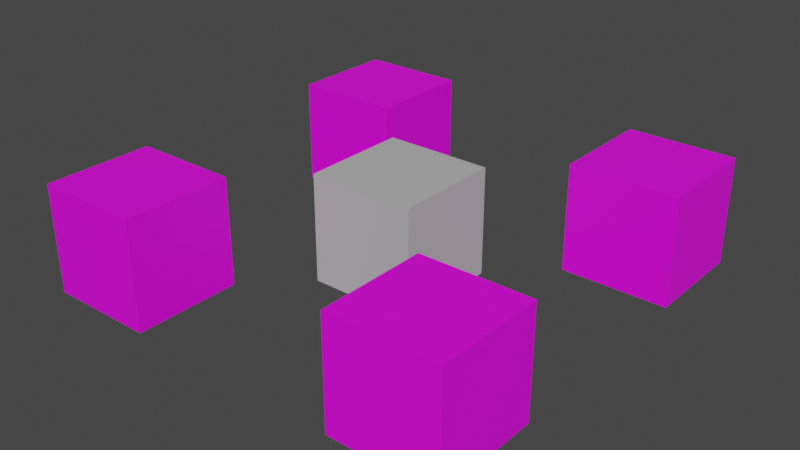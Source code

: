 # Source: instance_test.blend  (saved by Blender 2.81.16; exported with 4.5.12 LTS)
import bpy
from mathutils import Matrix  # noqa: F401  (used for matrix-valued properties, if any)

bpy.ops.wm.read_factory_settings(use_empty=True)
scene = bpy.context.scene
scene.name = 'Scene'

# ---- collections
col_collection = bpy.data.collections.new('Collection'); scene.collection.children.link(col_collection)

# ---- images (referenced by path relative to the original .blend; pixels are not part of the script)
import os
ASSET_DIR = os.environ.get("B2B_ASSET_DIR", "")  # directory of the original .blend (textures are referenced by path, not embedded)
HERE = os.path.dirname(os.path.abspath(__file__))  # packed textures are extracted next to this script under _unpacked/

def load_image(name, relpath, width, height, colorspace="sRGB"):
    """Load a texture the original file referenced (path relative to the .blend, or extracted next to this script)."""
    p = next((c for c in (os.path.join(HERE, relpath), os.path.join(ASSET_DIR, relpath)) if relpath and os.path.exists(c)), "")
    if p:
        img = bpy.data.images.load(p, check_existing=True)
        img.name = name
    else:  # same state as the original file: an image datablock whose file is absent (Cycles renders it pink)
        img = bpy.data.images.new(name, width, height)
        img.source = "FILE"
        img.filepath = "//" + (relpath or name)
    img.colorspace_settings.name = colorspace
    return img
img_texture_png = load_image('texture.png', 'diffuse.png', 1024, 1024, 'sRGB')

# ---- materials (node trees are filled in below, after node groups)
mat_material = bpy.data.materials.new('Material')
mat_material.alpha_threshold = 0.0
mat_material.use_transparent_shadow = False
mat_material.line_color = (0.0, 0.0, 0.0, 1.0)
mat_material_001 = bpy.data.materials.new('Material.001')
mat_material_001.alpha_threshold = 0.0
mat_material_001.use_transparent_shadow = False
mat_material_001.line_color = (0.0, 0.0, 0.0, 1.0)

# ---- material node trees
mat_material.use_nodes = True; mat_material.node_tree.nodes.clear()
_N = mat_material.node_tree.nodes; _L = mat_material.node_tree.links
n0 = _N.new('ShaderNodeOutputMaterial'); n0.name = 'Material Output'; n0.location = (300, 300)
n1 = _N.new('ShaderNodeBsdfPrincipled'); n1.name = 'Principled BSDF'; n1.location = (10, 300)
n1.distribution = 'GGX'
n1.subsurface_method = 'BURLEY'
n1.inputs[3].default_value = 1.45
n1.inputs[27].default_value = (0.0, 0.0, 0.0, 1.0)
n1.inputs[28].default_value = 1.0
n2 = _N.new('ShaderNodeTexImage'); n2.name = 'Image Texture'; n2.location = (-280, 280)
n2.image = img_texture_png
_L.new(n1.outputs[0], n0.inputs[0])
_L.new(n2.outputs[0], n1.inputs[0])
n0.is_active_output = True
mat_material_001.use_nodes = True; mat_material_001.node_tree.nodes.clear()
_N = mat_material_001.node_tree.nodes; _L = mat_material_001.node_tree.links
n0 = _N.new('ShaderNodeOutputMaterial'); n0.name = 'Material Output'; n0.location = (300, 300)
n1 = _N.new('ShaderNodeBsdfPrincipled'); n1.name = 'Principled BSDF'; n1.location = (10, 300)
n1.distribution = 'GGX'
n1.subsurface_method = 'BURLEY'
n1.inputs[3].default_value = 1.45
n1.inputs[27].default_value = (0.0, 0.0, 0.0, 1.0)
n1.inputs[28].default_value = 1.0
n2 = _N.new('ShaderNodeRGB'); n2.name = 'RGB'; n2.location = (-280, 280)
n2.outputs[0].default_value = (0.5, 0.5, 0.5, 1.0)
_L.new(n1.outputs[0], n0.inputs[0])
_L.new(n2.outputs[0], n1.inputs[0])
n0.is_active_output = True

# ---- world
world_world = bpy.data.worlds.new('World'); scene.world = world_world
world_world.use_nodes = True; world_world.node_tree.nodes.clear()
_N = world_world.node_tree.nodes; _L = world_world.node_tree.links
n0 = _N.new('ShaderNodeOutputWorld'); n0.name = 'World Output'; n0.location = (300, 300)
n1 = _N.new('ShaderNodeBackground'); n1.name = 'Background'; n1.location = (10, 300)
n1.inputs[0].default_value = (0.05088, 0.05088, 0.05088, 1.0)
_L.new(n1.outputs[0], n0.inputs[0])
n0.is_active_output = True
world_world.color = (0.05088, 0.05088, 0.05088)
world_world.use_sun_shadow = False
world_world.sun_shadow_jitter_overblur = 0.0

# ---- meshes
me_cube = bpy.data.meshes.new('Cube')
me_cube.from_pydata([(1.0, 1.0, 1.0), (1.0, 1.0, -1.0), (1.0, -1.0, 1.0), (1.0, -1.0, -1.0), (-1.0, 1.0, 1.0), (-1.0, 1.0, -1.0), (-1.0, -1.0, 1.0), (-1.0, -1.0, -1.0)], [], [(0, 4, 6, 2), (3, 2, 6, 7), (7, 6, 4, 5), (5, 1, 3, 7), (1, 0, 2, 3), (5, 4, 0, 1)])
_uv = me_cube.uv_layers.new(name='UVMap')
_uv.uv.foreach_set('vector', [0.25, 0.5, 0.5, 0.5, 0.5, 0.75, 0.25, 0.75, 0.0, 0.0, 1.0, 0.0, 1.0, 1.0, 0.0, 1.0, 0.0, 0.0, 1.0, 0.0, 1.0, 1.0, 0.0, 1.0, 0.0, 0.0, 1.0, 0.0, 1.0, 1.0, 0.0, 1.0, 0.0, 0.0, 1.0, 0.0, 1.0, 1.0, 0.0, 1.0, 0.0, 0.0, 1.0, 0.0, 1.0, 1.0, 0.0, 1.0])
me_cube.materials.append(mat_material)
me_cube.use_remesh_preserve_volume = False
me_cube.use_remesh_preserve_attributes = False
me_cube.use_mirror_vertex_groups = False
me_cube.update()
me_cube_003 = bpy.data.meshes.new('Cube.003')
me_cube_003.from_pydata([(1.0, 1.0, 1.0), (1.0, 1.0, -1.0), (1.0, -1.0, 1.0), (1.0, -1.0, -1.0), (-1.0, 1.0, 1.0), (-1.0, 1.0, -1.0), (-1.0, -1.0, 1.0), (-1.0, -1.0, -1.0)], [], [(0, 4, 6, 2), (3, 2, 6, 7), (7, 6, 4, 5), (5, 1, 3, 7), (1, 0, 2, 3), (5, 4, 0, 1)])
_uv = me_cube_003.uv_layers.new(name='UVMap')
_uv.uv.foreach_set('vector', [0.25, 0.5, 0.5, 0.5, 0.5, 0.75, 0.25, 0.75, 0.0, 0.0, 1.0, 0.0, 1.0, 1.0, 0.0, 1.0, 0.0, 0.0, 1.0, 0.0, 1.0, 1.0, 0.0, 1.0, 0.0, 0.0, 1.0, 0.0, 1.0, 1.0, 0.0, 1.0, 0.0, 0.0, 1.0, 0.0, 1.0, 1.0, 0.0, 1.0, 0.0, 0.0, 1.0, 0.0, 1.0, 1.0, 0.0, 1.0])
me_cube_003.materials.append(mat_material_001)
me_cube_003.use_remesh_preserve_volume = False
me_cube_003.use_remesh_preserve_attributes = False
me_cube_003.use_mirror_vertex_groups = False
me_cube_003.update()

# ---- objects
ob_cube1 = bpy.data.objects.new('Cube1', me_cube)
ob_cube1_001 = bpy.data.objects.new('Cube1.001', me_cube)
ob_cube1_002 = bpy.data.objects.new('Cube1.002', me_cube)
ob_cube1_003 = bpy.data.objects.new('Cube1.003', me_cube)
ob_cube1_004 = bpy.data.objects.new('Cube1.004', me_cube_003)

# ---- transforms, parenting, visibility, modifiers, constraints
ob_cube1.location = (-3.0, 3.0, 0.0)
ob_cube1.lock_rotations_4d = False
ob_cube1.empty_display_type = 'ARROWS'
ob_cube1.lineart.crease_threshold = 0.0
ob_cube1_001.location = (3.0, 3.0, 0.0)
ob_cube1_001.lock_rotations_4d = False
ob_cube1_001.empty_display_type = 'ARROWS'
ob_cube1_001.lineart.crease_threshold = 0.0
ob_cube1_002.location = (-3.0, -3.0, 0.0)
ob_cube1_002.lock_rotations_4d = False
ob_cube1_002.empty_display_type = 'ARROWS'
ob_cube1_002.lineart.crease_threshold = 0.0
ob_cube1_003.location = (3.0, -3.0, 0.0)
ob_cube1_003.lock_rotations_4d = False
ob_cube1_003.empty_display_type = 'ARROWS'
ob_cube1_003.lineart.crease_threshold = 0.0
ob_cube1_004.location = (0.0, 0.0, 0.0)
ob_cube1_004.rotation_euler = (0.0, -0.0, -1.571)
ob_cube1_004.lock_rotations_4d = False
ob_cube1_004.empty_display_type = 'ARROWS'
ob_cube1_004.lineart.crease_threshold = 0.0

# ---- collection membership
col_collection.objects.link(ob_cube1)
col_collection.objects.link(ob_cube1_001)
col_collection.objects.link(ob_cube1_002)
col_collection.objects.link(ob_cube1_003)
col_collection.objects.link(ob_cube1_004)

# ---- scene / render settings (as saved in the file)
scene.frame_start = 0; scene.frame_end = 100; scene.frame_set(0)
scene.render.engine = 'BLENDER_EEVEE_NEXT'
scene.render.image_settings.file_format = 'JPEG'
scene.render.image_settings.color_mode = 'RGB'
scene.render.image_settings.quality = 50
scene.render.image_settings.compression = 50
scene.cycles.use_denoising = False
scene.cycles.samples = 128
scene.cycles.sampling_pattern = 'TABULATED_SOBOL'
scene.cycles.use_adaptive_sampling = False
scene.cycles.use_light_tree = False
scene.view_settings.view_transform = 'Filmic'
bpy.context.view_layer.update()

# ---- added for rendering (the .blend has no active camera and no usable light): camera, sun
cam_auto = bpy.data.cameras.new('AutoCamera')
cam_auto.lens = 50.0
cam_auto.sensor_width = 36.0
cam_auto.clip_end = 1000.0
ob_auto_camera = bpy.data.objects.new('AutoCamera', cam_auto)
scene.collection.objects.link(ob_auto_camera)
ob_auto_camera.location = (10.63, -12.756, 8.50402)
ob_auto_camera.rotation_euler = (1.09748, -7.21219e-08, 0.694738)
scene.camera = ob_auto_camera
light_auto_sun = bpy.data.lights.new('AutoSun', 'SUN')
light_auto_sun.energy = 3.0
light_auto_sun.angle = 0.0523599
ob_auto_sun = bpy.data.objects.new('AutoSun', light_auto_sun)
scene.collection.objects.link(ob_auto_sun)
ob_auto_sun.rotation_euler = (0.872665, 0.174533, 0.523599)
bpy.context.view_layer.update()
